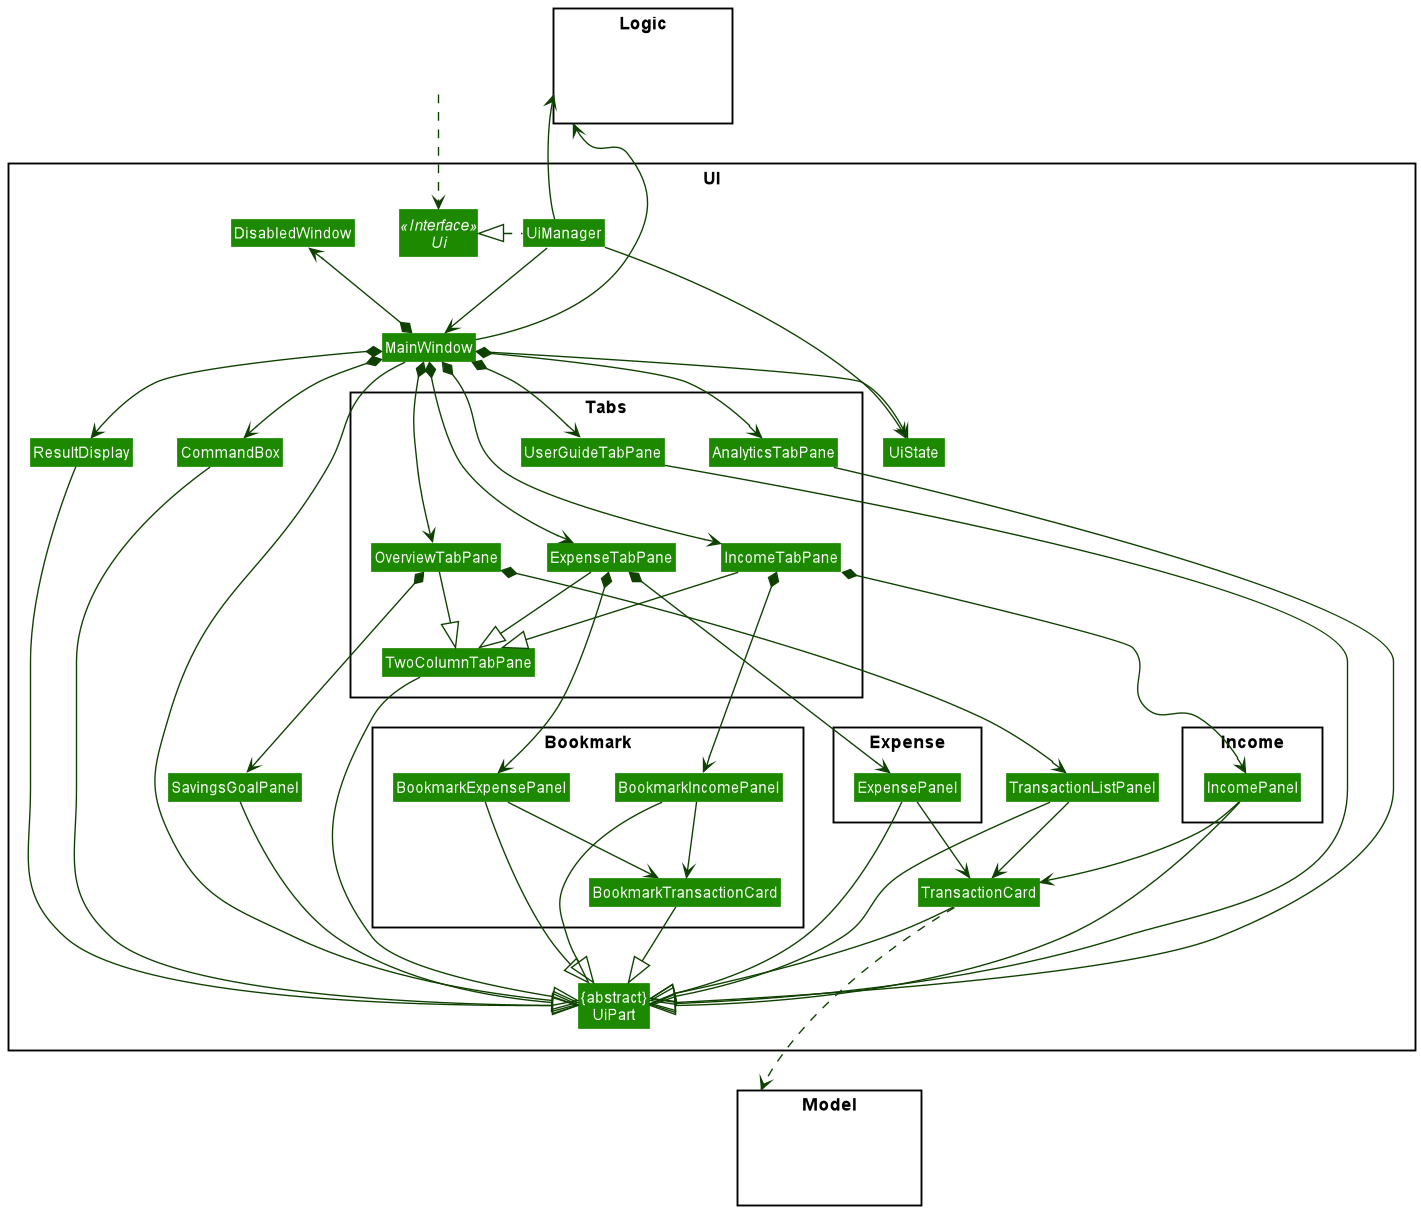

The diagram above was rendered by PlantUML. Its source (embedded in the PNG):
@startuml
!include style.puml
skinparam arrowThickness 1.1
skinparam arrowColor UI_COLOR_T4
skinparam classBackgroundColor UI_COLOR

package UI <<Rectangle>>{
Interface Ui <<Interface>>
Class "{abstract}\nUiPart" as UiPart
Class UiManager
Class MainWindow
Class ResultDisplay
Class TransactionListPanel
Class TransactionCard
Class CommandBox
Class SavingsGoalPanel
Class UiState
Class DisabledWindow

package Tabs {
Class TwoColumnTabPane
Class OverviewTabPane
Class IncomeTabPane
Class ExpenseTabPane
Class AnalyticsTabPane
Class UserGuideTabPane
}

package Expense {
Class ExpensePanel
}

package Income {
Class IncomePanel
}

package Bookmark {
Class BookmarkIncomePanel
Class BookmarkExpensePanel
Class BookmarkTransactionCard
}
}

package Model <<Rectangle>> {
Class HiddenModel #FFFFFF
}

package Logic <<Rectangle>> {
Class HiddenLogic #FFFFFF
}

Class HiddenOutside #FFFFFF
HiddenOutside ..> Ui

UiManager .left.|> Ui
UiManager -down-> MainWindow
UiManager --> UiState
MainWindow --> UiState
MainWindow *-down-> CommandBox
MainWindow *-down-> ResultDisplay
MainWindow *-up-> DisabledWindow

MainWindow *-down-> OverviewTabPane
MainWindow *-down-> IncomeTabPane
MainWindow *-down-> ExpenseTabPane
MainWindow *-down-> AnalyticsTabPane
MainWindow *-down-> UserGuideTabPane

OverviewTabPane *-down-> TransactionListPanel
OverviewTabPane *-down-> SavingsGoalPanel

IncomeTabPane *-down-> IncomePanel
IncomeTabPane *-down-> BookmarkIncomePanel

ExpenseTabPane *-down-> ExpensePanel
ExpenseTabPane *-down-> BookmarkExpensePanel

TransactionListPanel -down-> TransactionCard
ExpensePanel -down-> TransactionCard
IncomePanel -down-> TransactionCard

BookmarkExpensePanel -down-> BookmarkTransactionCard
BookmarkIncomePanel -down-> BookmarkTransactionCard

MainWindow -left-|> UiPart

ResultDisplay --|> UiPart
CommandBox --|> UiPart
TransactionListPanel --|> UiPart
TransactionCard --|> UiPart
ExpensePanel --|> UiPart
IncomePanel --|> UiPart
SavingsGoalPanel --|> UiPart
BookmarkExpensePanel --|> UiPart
BookmarkIncomePanel --|> UiPart
BookmarkTransactionCard --|> UiPart

TwoColumnTabPane --|> UiPart
OverviewTabPane --|> TwoColumnTabPane
IncomeTabPane --|> TwoColumnTabPane
ExpenseTabPane --|> TwoColumnTabPane

AnalyticsTabPane --|> UiPart
UserGuideTabPane --|> UiPart

TransactionCard ..> Model
UiManager -up-> Logic
MainWindow -up-> Logic

CommandBox -[hidden]left- ResultDisplay
ExpensePanel -[hidden]left- TransactionListPanel
IncomePanel -[hidden]left- SavingsGoalPanel

MainWindow -[hidden]-|> UiPart
AnalyticsTabPane -[hidden]-|> OverviewTabPane
UserGuideTabPane -[hidden]-|> OverviewTabPane
TwoColumnTabPane -[hidden]down-|> SavingsGoalPanel
UiPart -[hidden]down-|> Model
Logic -[hidden]down-|> UiManager
TwoColumnTabPane -[hidden]down-|> TransactionListPanel
@enduml